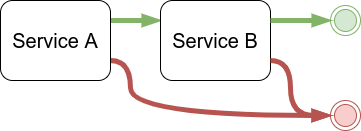

The diagram above was exported from draw.io. Its source (the exported page's mxGraphModel, read from the mxfile embedded in the PNG):
<mxGraphModel dx="1422" dy="798" grid="1" gridSize="10" guides="1" tooltips="1" connect="1" arrows="1" fold="1" page="1" pageScale="1" pageWidth="850" pageHeight="1100" math="0" shadow="0">
  <root>
    <mxCell id="z6JFmvQdEnetPgXOGY9b-0" />
    <mxCell id="z6JFmvQdEnetPgXOGY9b-1" parent="z6JFmvQdEnetPgXOGY9b-0" />
    <mxCell id="jUoU0h9oRcOINqcXPkqP-0" style="edgeStyle=orthogonalEdgeStyle;rounded=0;orthogonalLoop=1;jettySize=auto;html=1;exitX=1;exitY=0.25;exitDx=0;exitDy=0;entryX=0;entryY=0.25;entryDx=0;entryDy=0;fillColor=#d5e8d4;strokeColor=#82b366;strokeWidth=5;endArrow=blockThin;endFill=1;" edge="1" parent="z6JFmvQdEnetPgXOGY9b-1" source="jUoU0h9oRcOINqcXPkqP-2" target="jUoU0h9oRcOINqcXPkqP-3">
      <mxGeometry relative="1" as="geometry" />
    </mxCell>
    <mxCell id="jUoU0h9oRcOINqcXPkqP-1" style="edgeStyle=orthogonalEdgeStyle;rounded=0;orthogonalLoop=1;jettySize=auto;html=1;exitX=1;exitY=0.75;exitDx=0;exitDy=0;entryX=0;entryY=0.5;entryDx=0;entryDy=0;endArrow=blockThin;endFill=1;strokeWidth=5;fillColor=#f8cecc;strokeColor=#b85450;curved=1;" edge="1" parent="z6JFmvQdEnetPgXOGY9b-1" source="jUoU0h9oRcOINqcXPkqP-2" target="jUoU0h9oRcOINqcXPkqP-5">
      <mxGeometry relative="1" as="geometry">
        <Array as="points">
          <mxPoint x="140" y="70" />
          <mxPoint x="140" y="125" />
        </Array>
      </mxGeometry>
    </mxCell>
    <mxCell id="jUoU0h9oRcOINqcXPkqP-2" value="Service A" style="rounded=1;whiteSpace=wrap;html=1;fontSize=20;glass=0;strokeWidth=1;shadow=0;" vertex="1" parent="z6JFmvQdEnetPgXOGY9b-1">
      <mxGeometry x="10" y="10" width="110" height="80" as="geometry" />
    </mxCell>
    <mxCell id="jUoU0h9oRcOINqcXPkqP-3" value="Service B" style="rounded=1;whiteSpace=wrap;html=1;fontSize=20;glass=0;strokeWidth=1;shadow=0;" vertex="1" parent="z6JFmvQdEnetPgXOGY9b-1">
      <mxGeometry x="170" y="10" width="110" height="80" as="geometry" />
    </mxCell>
    <mxCell id="jUoU0h9oRcOINqcXPkqP-4" value="" style="ellipse;html=1;shape=endState;fillColor=#d5e8d4;strokeColor=#82b366;fontSize=20;" vertex="1" parent="z6JFmvQdEnetPgXOGY9b-1">
      <mxGeometry x="340" y="15" width="30" height="30" as="geometry" />
    </mxCell>
    <mxCell id="jUoU0h9oRcOINqcXPkqP-5" value="" style="ellipse;html=1;shape=endState;fillColor=#f8cecc;strokeColor=#b85450;fontSize=20;" vertex="1" parent="z6JFmvQdEnetPgXOGY9b-1">
      <mxGeometry x="340" y="110" width="30" height="30" as="geometry" />
    </mxCell>
    <mxCell id="jUoU0h9oRcOINqcXPkqP-6" style="edgeStyle=orthogonalEdgeStyle;rounded=0;orthogonalLoop=1;jettySize=auto;html=1;exitX=1;exitY=0.25;exitDx=0;exitDy=0;entryX=0;entryY=0.5;entryDx=0;entryDy=0;fillColor=#d5e8d4;strokeColor=#82b366;strokeWidth=5;endArrow=blockThin;endFill=1;" edge="1" parent="z6JFmvQdEnetPgXOGY9b-1" source="jUoU0h9oRcOINqcXPkqP-3" target="jUoU0h9oRcOINqcXPkqP-4">
      <mxGeometry relative="1" as="geometry">
        <mxPoint x="130" y="40" as="sourcePoint" />
        <mxPoint x="180" y="40" as="targetPoint" />
      </mxGeometry>
    </mxCell>
    <mxCell id="jUoU0h9oRcOINqcXPkqP-7" style="edgeStyle=orthogonalEdgeStyle;rounded=0;orthogonalLoop=1;jettySize=auto;html=1;exitX=1;exitY=0.75;exitDx=0;exitDy=0;entryX=0;entryY=0.5;entryDx=0;entryDy=0;endArrow=blockThin;endFill=1;strokeWidth=5;fillColor=#f8cecc;strokeColor=#b85450;curved=1;" edge="1" parent="z6JFmvQdEnetPgXOGY9b-1" source="jUoU0h9oRcOINqcXPkqP-3" target="jUoU0h9oRcOINqcXPkqP-5">
      <mxGeometry relative="1" as="geometry">
        <mxPoint x="130" y="80" as="sourcePoint" />
        <mxPoint x="180" y="80" as="targetPoint" />
        <Array as="points">
          <mxPoint x="300" y="70" />
          <mxPoint x="300" y="125" />
        </Array>
      </mxGeometry>
    </mxCell>
  </root>
</mxGraphModel>